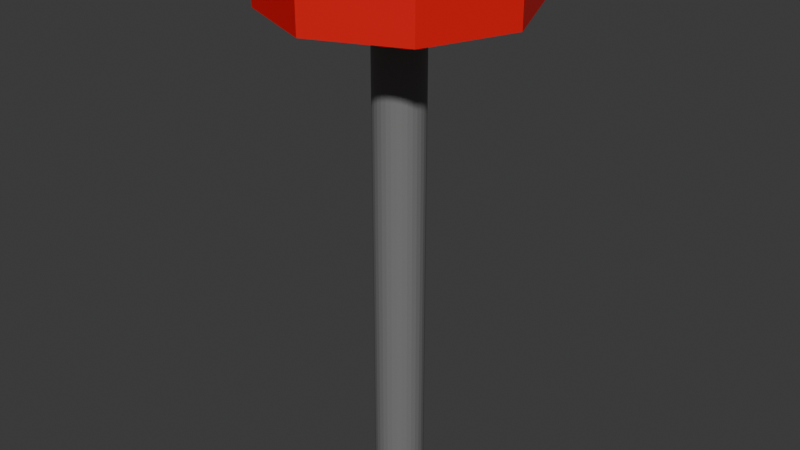 # Source: Lab08.blend  (saved by Blender 5.2.44; exported with 4.5.12 LTS)
import bpy
from mathutils import Matrix  # noqa: F401  (used for matrix-valued properties, if any)

bpy.ops.wm.read_factory_settings(use_empty=True)
scene = bpy.context.scene
scene.name = 'Scene'

# ---- collections
col_collection = bpy.data.collections.new('Collection'); scene.collection.children.link(col_collection)

# ---- materials (node trees are filled in below, after node groups)
mat_gray = bpy.data.materials.new('Gray')
mat_red = bpy.data.materials.new('Red')

# ---- material node trees
mat_gray.use_nodes = True; mat_gray.node_tree.nodes.clear()
_N = mat_gray.node_tree.nodes; _L = mat_gray.node_tree.links
n0 = _N.new('ShaderNodeBsdfPrincipled'); n0.name = 'Principled BSDF'; n0.location = (-200, 100)
n0.inputs[0].default_value = (0.1913, 0.1913, 0.1913, 1.0)
n0.inputs[10].default_value = 0.005
n1 = _N.new('ShaderNodeOutputMaterial'); n1.name = 'Material Output'; n1.location = (200, 100)
_L.new(n0.outputs[0], n1.inputs[0])
n1.is_active_output = True
mat_red.use_nodes = True; mat_red.node_tree.nodes.clear()
_N = mat_red.node_tree.nodes; _L = mat_red.node_tree.links
n0 = _N.new('ShaderNodeBsdfPrincipled'); n0.name = 'Principled BSDF'; n0.location = (-200, 100)
n0.inputs[0].default_value = (0.8, 0.00355, 0.005698, 1.0)
n0.inputs[10].default_value = 0.005
n1 = _N.new('ShaderNodeOutputMaterial'); n1.name = 'Material Output'; n1.location = (200, 100)
_L.new(n0.outputs[0], n1.inputs[0])
n1.is_active_output = True

# ---- world
world_world = bpy.data.worlds.new('World'); scene.world = world_world
world_world.use_nodes = True; world_world.node_tree.nodes.clear()
_N = world_world.node_tree.nodes; _L = world_world.node_tree.links
n0 = _N.new('ShaderNodeOutputWorld'); n0.name = 'World Output'; n0.location = (200, 100)
n1 = _N.new('ShaderNodeBackground'); n1.name = 'Background'; n1.location = (-200, 100)
n1.inputs[0].default_value = (0.05088, 0.05088, 0.05088, 1.0)
_L.new(n1.outputs[0], n0.inputs[0])
n0.is_active_output = True
world_world.color = (0.05088, 0.05088, 0.05088)
world_world.sun_shadow_jitter_overblur = 0.0

# ---- meshes
me_cylinder_001 = bpy.data.meshes.new('Cylinder.001')
me_cylinder_001.from_pydata([(-6.054e-09, 0.5, -5.0), (-6.054e-09, 0.5, 5.0), (0.09755, 0.4904, -5.0), (0.09755, 0.4904, 5.0), (0.1913, 0.4619, -5.0), (0.1913, 0.4619, 5.0), (0.2778, 0.4157, -5.0), (0.2778, 0.4157, 5.0), (0.3536, 0.3536, -5.0), (0.3536, 0.3536, 5.0), (0.4157, 0.2778, -5.0), (0.4157, 0.2778, 5.0), (0.4619, 0.1913, -5.0), (0.4619, 0.1913, 5.0), (0.4904, 0.09755, -5.0), (0.4904, 0.09755, 5.0), (0.5, -9.313e-10, -5.0), (0.5, -9.313e-10, 5.0), (0.4904, -0.09755, -5.0), (0.4904, -0.09755, 5.0), (0.4619, -0.1913, -5.0), (0.4619, -0.1913, 5.0), (0.4157, -0.2778, -5.0), (0.4157, -0.2778, 5.0), (0.3536, -0.3536, -5.0), (0.3536, -0.3536, 5.0), (0.2778, -0.4157, -5.0), (0.2778, -0.4157, 5.0), (0.1913, -0.4619, -5.0), (0.1913, -0.4619, 5.0), (0.09755, -0.4904, -5.0), (0.09755, -0.4904, 5.0), (-6.054e-09, -0.5, -5.0), (-6.054e-09, -0.5, 5.0), (-0.09755, -0.4904, -5.0), (-0.09755, -0.4904, 5.0), (-0.1913, -0.4619, -5.0), (-0.1913, -0.4619, 5.0), (-0.2778, -0.4157, -5.0), (-0.2778, -0.4157, 5.0), (-0.3536, -0.3536, -5.0), (-0.3536, -0.3536, 5.0), (-0.4157, -0.2778, -5.0), (-0.4157, -0.2778, 5.0), (-0.4619, -0.1913, -5.0), (-0.4619, -0.1913, 5.0), (-0.4904, -0.09755, -5.0), (-0.4904, -0.09755, 5.0), (-0.5, -9.313e-10, -5.0), (-0.5, -9.313e-10, 5.0), (-0.4904, 0.09755, -5.0), (-0.4904, 0.09755, 5.0), (-0.4619, 0.1913, -5.0), (-0.4619, 0.1913, 5.0), (-0.4157, 0.2778, -5.0), (-0.4157, 0.2778, 5.0), (-0.3536, 0.3536, -5.0), (-0.3536, 0.3536, 5.0), (-0.2778, 0.4157, -5.0), (-0.2778, 0.4157, 5.0), (-0.1913, 0.4619, -5.0), (-0.1913, 0.4619, 5.0), (-0.09755, 0.4904, -5.0), (-0.09755, 0.4904, 5.0)], [], [(0, 1, 3, 2), (2, 3, 5, 4), (4, 5, 7, 6), (6, 7, 9, 8), (8, 9, 11, 10), (10, 11, 13, 12), (12, 13, 15, 14), (14, 15, 17, 16), (16, 17, 19, 18), (18, 19, 21, 20), (20, 21, 23, 22), (22, 23, 25, 24), (24, 25, 27, 26), (26, 27, 29, 28), (28, 29, 31, 30), (30, 31, 33, 32), (32, 33, 35, 34), (34, 35, 37, 36), (36, 37, 39, 38), (38, 39, 41, 40), (40, 41, 43, 42), (42, 43, 45, 44), (44, 45, 47, 46), (46, 47, 49, 48), (48, 49, 51, 50), (50, 51, 53, 52), (52, 53, 55, 54), (54, 55, 57, 56), (56, 57, 59, 58), (58, 59, 61, 60), (3, 1, 63, 61, 59, 57, 55, 53, 51, 49, 47, 45, 43, 41, 39, 37, 35, 33, 31, 29, 27, 25, 23, 21, 19, 17, 15, 13, 11, 9, 7, 5), (60, 61, 63, 62), (62, 63, 1, 0), (0, 2, 4, 6, 8, 10, 12, 14, 16, 18, 20, 22, 24, 26, 28, 30, 32, 34, 36, 38, 40, 42, 44, 46, 48, 50, 52, 54, 56, 58, 60, 62)])
_uv = me_cylinder_001.uv_layers.new(name='UVMap')
_uv.uv.foreach_set('vector', [1.0, 0.5, 1.0, 1.0, 0.9688, 1.0, 0.9688, 0.5, 0.9688, 0.5, 0.9688, 1.0, 0.9375, 1.0, 0.9375, 0.5, 0.9375, 0.5, 0.9375, 1.0, 0.9062, 1.0, 0.9062, 0.5, 0.9062, 0.5, 0.9062, 1.0, 0.875, 1.0, 0.875, 0.5, 0.875, 0.5, 0.875, 1.0, 0.8438, 1.0, 0.8438, 0.5, 0.8438, 0.5, 0.8438, 1.0, 0.8125, 1.0, 0.8125, 0.5, 0.8125, 0.5, 0.8125, 1.0, 0.7812, 1.0, 0.7812, 0.5, 0.7812, 0.5, 0.7812, 1.0, 0.75, 1.0, 0.75, 0.5, 0.75, 0.5, 0.75, 1.0, 0.7188, 1.0, 0.7188, 0.5, 0.7188, 0.5, 0.7188, 1.0, 0.6875, 1.0, 0.6875, 0.5, 0.6875, 0.5, 0.6875, 1.0, 0.6562, 1.0, 0.6562, 0.5, 0.6562, 0.5, 0.6562, 1.0, 0.625, 1.0, 0.625, 0.5, 0.625, 0.5, 0.625, 1.0, 0.5938, 1.0, 0.5938, 0.5, 0.5938, 0.5, 0.5938, 1.0, 0.5625, 1.0, 0.5625, 0.5, 0.5625, 0.5, 0.5625, 1.0, 0.5312, 1.0, 0.5312, 0.5, 0.5312, 0.5, 0.5312, 1.0, 0.5, 1.0, 0.5, 0.5, 0.5, 0.5, 0.5, 1.0, 0.4688, 1.0, 0.4688, 0.5, 0.4688, 0.5, 0.4688, 1.0, 0.4375, 1.0, 0.4375, 0.5, 0.4375, 0.5, 0.4375, 1.0, 0.4062, 1.0, 0.4062, 0.5, 0.4062, 0.5, 0.4062, 1.0, 0.375, 1.0, 0.375, 0.5, 0.375, 0.5, 0.375, 1.0, 0.3438, 1.0, 0.3438, 0.5, 0.3438, 0.5, 0.3438, 1.0, 0.3125, 1.0, 0.3125, 0.5, 0.3125, 0.5, 0.3125, 1.0, 0.2812, 1.0, 0.2812, 0.5, 0.2812, 0.5, 0.2812, 1.0, 0.25, 1.0, 0.25, 0.5, 0.25, 0.5, 0.25, 1.0, 0.2188, 1.0, 0.2188, 0.5, 0.2188, 0.5, 0.2188, 1.0, 0.1875, 1.0, 0.1875, 0.5, 0.1875, 0.5, 0.1875, 1.0, 0.1562, 1.0, 0.1562, 0.5, 0.1562, 0.5, 0.1562, 1.0, 0.125, 1.0, 0.125, 0.5, 0.125, 0.5, 0.125, 1.0, 0.09375, 1.0, 0.09375, 0.5, 0.09375, 0.5, 0.09375, 1.0, 0.0625, 1.0, 0.0625, 0.5, 0.2968, 0.4854, 0.25, 0.49, 0.2032, 0.4854, 0.1582, 0.4717, 0.1167, 0.4496, 0.08029, 0.4197, 0.05045, 0.3833, 0.02827, 0.3418, 0.01461, 0.2968, 0.01, 0.25, 0.01461, 0.2032, 0.02827, 0.1582, 0.05045, 0.1167, 0.08029, 0.08029, 0.1167, 0.05045, 0.1582, 0.02827, 0.2032, 0.01461, 0.25, 0.01, 0.2968, 0.01461, 0.3418, 0.02827, 0.3833, 0.05045, 0.4197, 0.08029, 0.4496, 0.1167, 0.4717, 0.1582, 0.4854, 0.2032, 0.49, 0.25, 0.4854, 0.2968, 0.4717, 0.3418, 0.4496, 0.3833, 0.4197, 0.4197, 0.3833, 0.4496, 0.3418, 0.4717, 0.0625, 0.5, 0.0625, 1.0, 0.03125, 1.0, 0.03125, 0.5, 0.03125, 0.5, 0.03125, 1.0, 0.0, 1.0, 0.0, 0.5, 0.75, 0.49, 0.7968, 0.4854, 0.8418, 0.4717, 0.8833, 0.4496, 0.9197, 0.4197, 0.9496, 0.3833, 0.9717, 0.3418, 0.9854, 0.2968, 0.99, 0.25, 0.9854, 0.2032, 0.9717, 0.1582, 0.9496, 0.1167, 0.9197, 0.08029, 0.8833, 0.05045, 0.8418, 0.02827, 0.7968, 0.01461, 0.75, 0.01, 0.7032, 0.01461, 0.6582, 0.02827, 0.6167, 0.05045, 0.5803, 0.08029, 0.5504, 0.1167, 0.5283, 0.1582, 0.5146, 0.2032, 0.51, 0.25, 0.5146, 0.2968, 0.5283, 0.3418, 0.5504, 0.3833, 0.5803, 0.4197, 0.6167, 0.4496, 0.6582, 0.4717, 0.7032, 0.4854])
me_cylinder_001.materials.append(mat_gray)
me_cylinder_001.update()
me_cylinder_002 = bpy.data.meshes.new('Cylinder.002')
me_cylinder_002.from_pydata([(0.4667, 1.973, 0.003194), (0.4667, 1.399, -1.382), (0.4667, 0.01406, -1.956), (0.4667, -1.371, -1.382), (0.4667, -1.945, 0.003194), (0.4667, -1.371, 1.388), (0.4667, 0.01406, 1.962), (0.4667, 1.399, 1.388), (0.4667, 1.782, -1.765), (0.4667, 2.514, 0.003194), (0.4667, 0.01406, -2.497), (0.4667, -1.754, -1.765), (0.4667, -2.486, 0.003194), (0.4667, 0.01406, 2.503), (0.4667, 1.782, 1.771), (-0.5333, 2.514, 0.003194), (-0.5333, 1.782, -1.765), (-0.5333, 0.01406, -2.497), (-0.5333, -1.754, -1.765), (-0.5333, 2.514, 0.003194), (-0.5333, 1.782, -1.765), (0.4667, 2.514, 0.003194), (-0.5333, 0.01406, -2.497), (-0.5333, -1.754, -1.765), (0.4667, -1.754, -1.765), (-0.5333, -2.486, 0.003194), (0.4667, -2.486, 0.003194), (-0.5333, -1.754, 1.771), (0.4667, -1.754, 1.771), (-0.5333, 0.01406, 2.503), (0.4667, 0.01406, 2.503), (-0.5333, 1.782, 1.771), (0.4667, 1.782, 1.771), (0.4667, -1.371, 1.388), (0.4667, -1.945, 0.003194), (0.4667, 0.01406, 1.962), (-0.5333, 1.973, 0.003194), (-0.5333, 1.399, -1.382), (-0.5333, 0.01406, -1.956), (-0.5333, -1.371, -1.382), (-0.5333, -1.945, 0.003194), (-0.5333, -1.371, 1.388), (-0.5333, 0.01406, 1.962), (-0.5333, 1.399, 1.388), (-0.6333, 1.973, 0.003194), (-0.6333, 1.399, -1.382), (-0.6333, 0.01406, -1.956), (-0.6333, -1.371, -1.382), (-0.6333, -1.945, 0.003194), (-0.6333, -1.371, 1.388), (-0.6333, 0.01406, 1.962), (-0.6333, 1.399, 1.388), (0.5667, 1.399, -1.382), (0.5667, 1.973, 0.003194), (0.5667, 0.01406, -1.956), (0.5667, -1.371, -1.382), (0.5667, -1.945, 0.003194), (0.5667, -1.371, 1.388), (0.5667, 0.01406, 1.962), (0.5667, 1.399, 1.388)], [], [(15, 9, 8, 16), (16, 8, 10, 17), (17, 10, 11, 18), (3, 2, 54, 55), (13, 14, 32, 30), (14, 9, 21, 32), (0, 1, 8, 9), (1, 2, 10, 8), (2, 3, 11, 10), (3, 4, 12, 11), (18, 11, 24, 23), (9, 15, 19, 21), (6, 7, 14, 13), (7, 0, 9, 14), (12, 4, 34, 26), (5, 6, 35, 33), (4, 5, 33, 34), (11, 12, 26, 24), (16, 17, 22, 20), (6, 13, 30, 35), (17, 18, 23, 22), (15, 16, 20, 19), (23, 24, 26, 25), (25, 26, 28, 27), (27, 28, 30, 29), (29, 30, 32, 31), (31, 32, 21, 19), (37, 38, 46, 45), (34, 33, 28, 26), (33, 35, 30, 28), (37, 36, 19, 20), (38, 37, 20, 22), (39, 38, 22, 23), (40, 39, 23, 25), (41, 40, 25, 27), (42, 41, 27, 29), (43, 42, 29, 31), (36, 43, 31, 19), (44, 45, 46, 47, 48, 49, 50, 51), (42, 43, 51, 50), (40, 41, 49, 48), (38, 39, 47, 46), (36, 37, 45, 44), (43, 36, 44, 51), (41, 42, 50, 49), (39, 40, 48, 47), (52, 53, 59, 58, 57, 56, 55, 54), (1, 0, 53, 52), (0, 7, 59, 53), (6, 5, 57, 58), (4, 3, 55, 56), (2, 1, 52, 54), (7, 6, 58, 59), (5, 4, 56, 57)])
_uv = me_cylinder_002.uv_layers.new(name='UVMap')
_uv.uv.foreach_set('vector', [1.0, 0.5, 1.0, 1.0, 0.875, 1.0, 0.875, 0.5, 0.875, 0.5, 0.875, 1.0, 0.75, 1.0, 0.75, 0.5, 0.75, 0.5, 0.75, 1.0, 0.625, 1.0, 0.625, 0.5, 0.383, 0.117, 0.438, 0.25, 0.438, 0.25, 0.383, 0.117, 0.01, 0.25, 0.08029, 0.4197, 0.08029, 0.4197, 0.01, 0.25, 0.08029, 0.4197, 0.25, 0.49, 0.25, 0.49, 0.08029, 0.4197, 0.25, 0.438, 0.383, 0.383, 0.4197, 0.4197, 0.25, 0.49, 0.383, 0.383, 0.438, 0.25, 0.49, 0.25, 0.4197, 0.4197, 0.438, 0.25, 0.383, 0.117, 0.4197, 0.08029, 0.49, 0.25, 0.383, 0.117, 0.25, 0.06195, 0.25, 0.01, 0.4197, 0.08029, 0.625, 0.5, 0.625, 1.0, 0.625, 1.0, 0.625, 0.5, 1.0, 1.0, 1.0, 0.5, 1.0, 0.5, 1.0, 1.0, 0.06195, 0.25, 0.117, 0.383, 0.08029, 0.4197, 0.01, 0.25, 0.117, 0.383, 0.25, 0.438, 0.25, 0.49, 0.08029, 0.4197, 0.25, 0.01, 0.25, 0.06195, 0.25, 0.06195, 0.25, 0.01, 0.117, 0.117, 0.06195, 0.25, 0.06195, 0.25, 0.117, 0.117, 0.25, 0.06195, 0.117, 0.117, 0.117, 0.117, 0.25, 0.06195, 0.4197, 0.08029, 0.25, 0.01, 0.25, 0.01, 0.4197, 0.08029, 0.875, 0.5, 0.75, 0.5, 0.75, 0.5, 0.875, 0.5, 0.06195, 0.25, 0.01, 0.25, 0.01, 0.25, 0.06195, 0.25, 0.75, 0.5, 0.625, 0.5, 0.625, 0.5, 0.75, 0.5, 1.0, 0.5, 0.875, 0.5, 0.875, 0.5, 1.0, 0.5, 0.625, 0.5, 0.625, 1.0, 0.5, 1.0, 0.5, 0.5, 0.5, 0.5, 0.5, 1.0, 0.375, 1.0, 0.375, 0.5, 0.375, 0.5, 0.375, 1.0, 0.25, 1.0, 0.25, 0.5, 0.25, 0.5, 0.25, 1.0, 0.125, 1.0, 0.125, 0.5, 0.125, 0.5, 0.125, 1.0, 0.0, 1.0, 0.0, 0.5, 0.883, 0.383, 0.938, 0.25, 0.938, 0.25, 0.883, 0.383, 0.25, 0.06195, 0.117, 0.117, 0.08029, 0.08029, 0.25, 0.01, 0.117, 0.117, 0.06195, 0.25, 0.01, 0.25, 0.08029, 0.08029, 0.883, 0.383, 0.75, 0.438, 0.75, 0.49, 0.9197, 0.4197, 0.938, 0.25, 0.883, 0.383, 0.9197, 0.4197, 0.99, 0.25, 0.883, 0.117, 0.938, 0.25, 0.99, 0.25, 0.9197, 0.08029, 0.75, 0.06195, 0.883, 0.117, 0.9197, 0.08029, 0.75, 0.01, 0.617, 0.117, 0.75, 0.06195, 0.75, 0.01, 0.5803, 0.08029, 0.562, 0.25, 0.617, 0.117, 0.5803, 0.08029, 0.51, 0.25, 0.617, 0.383, 0.562, 0.25, 0.51, 0.25, 0.5803, 0.4197, 0.75, 0.438, 0.617, 0.383, 0.5803, 0.4197, 0.75, 0.49, 0.75, 0.438, 0.883, 0.383, 0.938, 0.25, 0.883, 0.117, 0.75, 0.06195, 0.617, 0.117, 0.562, 0.25, 0.617, 0.383, 0.562, 0.25, 0.617, 0.383, 0.617, 0.383, 0.562, 0.25, 0.75, 0.06195, 0.617, 0.117, 0.617, 0.117, 0.75, 0.06195, 0.938, 0.25, 0.883, 0.117, 0.883, 0.117, 0.938, 0.25, 0.75, 0.438, 0.883, 0.383, 0.883, 0.383, 0.75, 0.438, 0.617, 0.383, 0.75, 0.438, 0.75, 0.438, 0.617, 0.383, 0.617, 0.117, 0.562, 0.25, 0.562, 0.25, 0.617, 0.117, 0.883, 0.117, 0.75, 0.06195, 0.75, 0.06195, 0.883, 0.117, 0.383, 0.383, 0.25, 0.438, 0.117, 0.383, 0.06195, 0.25, 0.117, 0.117, 0.25, 0.06195, 0.383, 0.117, 0.438, 0.25, 0.383, 0.383, 0.25, 0.438, 0.25, 0.438, 0.383, 0.383, 0.25, 0.438, 0.117, 0.383, 0.117, 0.383, 0.25, 0.438, 0.06195, 0.25, 0.117, 0.117, 0.117, 0.117, 0.06195, 0.25, 0.25, 0.06195, 0.383, 0.117, 0.383, 0.117, 0.25, 0.06195, 0.438, 0.25, 0.383, 0.383, 0.383, 0.383, 0.438, 0.25, 0.117, 0.383, 0.06195, 0.25, 0.06195, 0.25, 0.117, 0.383, 0.117, 0.117, 0.25, 0.06195, 0.25, 0.06195, 0.117, 0.117])
me_cylinder_002.materials.append(mat_red)
me_cylinder_002.update()

# ---- objects
ob_cylinder = bpy.data.objects.new('Cylinder', me_cylinder_001)
ob_cylinder_001 = bpy.data.objects.new('Cylinder.001', me_cylinder_002)

# ---- transforms, parenting, visibility, modifiers, constraints
ob_cylinder.location = (0.0, 0.0, 5.0)
ob_cylinder_001.location = (0.0, 0.0, 10.0)
ob_cylinder_001.rotation_euler = (0.0, 1.571, 0.0)

# ---- collection membership
col_collection.objects.link(ob_cylinder)
col_collection.objects.link(ob_cylinder_001)

# ---- scene / render settings (as saved in the file)
scene.frame_start = 1; scene.frame_end = 250; scene.frame_set(1)
scene.render.engine = 'BLENDER_EEVEE_NEXT'
scene.render.bake_bias = 0.0
scene.render.bake_samples = 0
scene.render.compositor_device = 'GPU'
scene.eevee.use_volume_custom_range = False
scene.eevee.fast_gi_thickness_near = 0.1
scene.eevee.fast_gi_thickness_far = 0.0
scene.eevee.ray_tracing_options.screen_trace_thickness = 0.1
bpy.context.view_layer.update()

# ---- added for rendering (the .blend has no active camera and no usable light): camera, sun
cam_auto = bpy.data.cameras.new('AutoCamera')
cam_auto.lens = 50.0
cam_auto.sensor_width = 36.0
cam_auto.clip_end = 1000.0
ob_auto_camera = bpy.data.objects.new('AutoCamera', cam_auto)
scene.collection.objects.link(ob_auto_camera)
ob_auto_camera.location = (11.8181, -14.1639, 14.7686)
ob_auto_camera.rotation_euler = (1.09748, -7.21219e-08, 0.694738)
scene.camera = ob_auto_camera
light_auto_sun = bpy.data.lights.new('AutoSun', 'SUN')
light_auto_sun.energy = 3.0
light_auto_sun.angle = 0.0523599
ob_auto_sun = bpy.data.objects.new('AutoSun', light_auto_sun)
scene.collection.objects.link(ob_auto_sun)
ob_auto_sun.rotation_euler = (0.872665, 0.174533, 0.523599)
bpy.context.view_layer.update()
